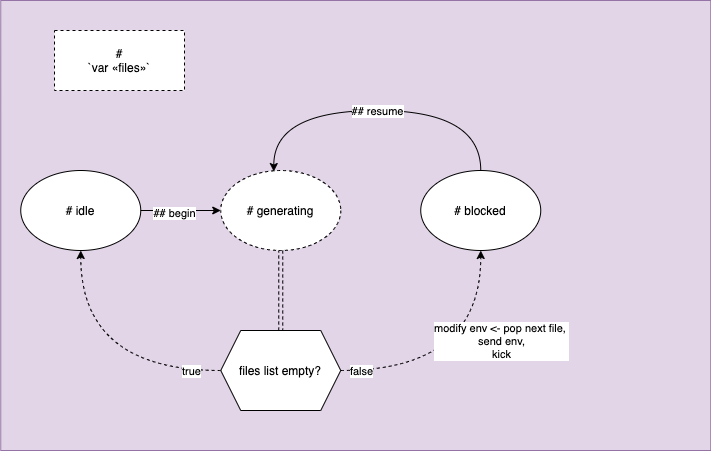

The diagram above was exported from draw.io. Its source (the exported page's mxGraphModel, read from the mxfile embedded in the PNG):
<mxGraphModel dx="6" dy="-28" grid="1" gridSize="10" guides="1" tooltips="1" connect="1" arrows="1" fold="1" page="1" pageScale="1" pageWidth="1100" pageHeight="850" math="0" shadow="0">
  <root>
    <mxCell id="FPxw7YMWOcUQ-Q9ImvRZ-0" />
    <mxCell id="FPxw7YMWOcUQ-Q9ImvRZ-1" parent="FPxw7YMWOcUQ-Q9ImvRZ-0" />
    <mxCell id="FPxw7YMWOcUQ-Q9ImvRZ-3" value="" style="group" vertex="1" connectable="0" parent="FPxw7YMWOcUQ-Q9ImvRZ-1">
      <mxGeometry x="1376.25" y="1140" width="710" height="450" as="geometry" />
    </mxCell>
    <mxCell id="FPxw7YMWOcUQ-Q9ImvRZ-4" value="" style="rounded=0;whiteSpace=wrap;html=1;fillColor=#e1d5e7;strokeColor=#9673a6;" vertex="1" parent="FPxw7YMWOcUQ-Q9ImvRZ-3">
      <mxGeometry width="710" height="450" as="geometry" />
    </mxCell>
    <mxCell id="FPxw7YMWOcUQ-Q9ImvRZ-5" value="# generating" style="ellipse;whiteSpace=wrap;html=1;align=center;dashed=1;" vertex="1" parent="FPxw7YMWOcUQ-Q9ImvRZ-3">
      <mxGeometry x="220" y="170" width="120" height="80" as="geometry" />
    </mxCell>
    <mxCell id="FPxw7YMWOcUQ-Q9ImvRZ-6" style="edgeStyle=orthogonalEdgeStyle;rounded=0;orthogonalLoop=1;jettySize=auto;html=1;exitX=1;exitY=0.5;exitDx=0;exitDy=0;entryX=0;entryY=0.5;entryDx=0;entryDy=0;align=center;" edge="1" parent="FPxw7YMWOcUQ-Q9ImvRZ-3" source="FPxw7YMWOcUQ-Q9ImvRZ-8" target="FPxw7YMWOcUQ-Q9ImvRZ-5">
      <mxGeometry relative="1" as="geometry" />
    </mxCell>
    <mxCell id="FPxw7YMWOcUQ-Q9ImvRZ-7" value="## begin" style="edgeLabel;html=1;align=center;verticalAlign=middle;resizable=0;points=[];" vertex="1" connectable="0" parent="FPxw7YMWOcUQ-Q9ImvRZ-6">
      <mxGeometry x="-0.175" y="-2" relative="1" as="geometry">
        <mxPoint as="offset" />
      </mxGeometry>
    </mxCell>
    <mxCell id="FPxw7YMWOcUQ-Q9ImvRZ-8" value="# idle" style="ellipse;whiteSpace=wrap;html=1;align=center;" vertex="1" parent="FPxw7YMWOcUQ-Q9ImvRZ-3">
      <mxGeometry x="20" y="170" width="120" height="80" as="geometry" />
    </mxCell>
    <mxCell id="FPxw7YMWOcUQ-Q9ImvRZ-9" style="edgeStyle=orthogonalEdgeStyle;orthogonalLoop=1;jettySize=auto;html=1;exitX=0.5;exitY=0;exitDx=0;exitDy=0;entryX=0.442;entryY=0.013;entryDx=0;entryDy=0;align=center;curved=1;entryPerimeter=0;" edge="1" parent="FPxw7YMWOcUQ-Q9ImvRZ-3" source="FPxw7YMWOcUQ-Q9ImvRZ-11" target="FPxw7YMWOcUQ-Q9ImvRZ-5">
      <mxGeometry relative="1" as="geometry">
        <Array as="points">
          <mxPoint x="480" y="110" />
          <mxPoint x="273" y="110" />
        </Array>
      </mxGeometry>
    </mxCell>
    <mxCell id="FPxw7YMWOcUQ-Q9ImvRZ-10" value="## resume" style="edgeLabel;html=1;align=center;verticalAlign=middle;resizable=0;points=[];" vertex="1" connectable="0" parent="FPxw7YMWOcUQ-Q9ImvRZ-9">
      <mxGeometry relative="1" as="geometry">
        <mxPoint as="offset" />
      </mxGeometry>
    </mxCell>
    <mxCell id="FPxw7YMWOcUQ-Q9ImvRZ-11" value="# blocked" style="ellipse;whiteSpace=wrap;html=1;align=center;" vertex="1" parent="FPxw7YMWOcUQ-Q9ImvRZ-3">
      <mxGeometry x="420" y="170" width="120" height="80" as="geometry" />
    </mxCell>
    <mxCell id="FPxw7YMWOcUQ-Q9ImvRZ-12" style="edgeStyle=orthogonalEdgeStyle;curved=1;orthogonalLoop=1;jettySize=auto;html=1;exitX=0;exitY=0.5;exitDx=0;exitDy=0;entryX=0.5;entryY=1;entryDx=0;entryDy=0;align=center;dashed=1;" edge="1" parent="FPxw7YMWOcUQ-Q9ImvRZ-3" source="FPxw7YMWOcUQ-Q9ImvRZ-14" target="FPxw7YMWOcUQ-Q9ImvRZ-8">
      <mxGeometry relative="1" as="geometry">
        <Array as="points">
          <mxPoint x="80" y="370" />
        </Array>
      </mxGeometry>
    </mxCell>
    <mxCell id="FPxw7YMWOcUQ-Q9ImvRZ-13" value="true" style="edgeLabel;html=1;align=center;verticalAlign=middle;resizable=0;points=[];" vertex="1" connectable="0" parent="FPxw7YMWOcUQ-Q9ImvRZ-12">
      <mxGeometry x="-0.5654" y="-16" relative="1" as="geometry">
        <mxPoint x="26" y="16" as="offset" />
      </mxGeometry>
    </mxCell>
    <mxCell id="FPxw7YMWOcUQ-Q9ImvRZ-14" value="files list empty?" style="shape=hexagon;perimeter=hexagonPerimeter2;whiteSpace=wrap;html=1;fixedSize=1;align=center;" vertex="1" parent="FPxw7YMWOcUQ-Q9ImvRZ-3">
      <mxGeometry x="220" y="330" width="120" height="80" as="geometry" />
    </mxCell>
    <mxCell id="FPxw7YMWOcUQ-Q9ImvRZ-15" style="edgeStyle=orthogonalEdgeStyle;curved=1;orthogonalLoop=1;jettySize=auto;html=1;exitX=0.5;exitY=1;exitDx=0;exitDy=0;entryX=0.5;entryY=0;entryDx=0;entryDy=0;align=center;endArrow=none;endFill=0;shape=link;dashed=1;" edge="1" parent="FPxw7YMWOcUQ-Q9ImvRZ-3" source="FPxw7YMWOcUQ-Q9ImvRZ-5" target="FPxw7YMWOcUQ-Q9ImvRZ-14">
      <mxGeometry relative="1" as="geometry" />
    </mxCell>
    <mxCell id="FPxw7YMWOcUQ-Q9ImvRZ-16" style="edgeStyle=orthogonalEdgeStyle;orthogonalLoop=1;jettySize=auto;html=1;exitX=1;exitY=0.5;exitDx=0;exitDy=0;entryX=0.5;entryY=1;entryDx=0;entryDy=0;align=center;curved=1;dashed=1;" edge="1" parent="FPxw7YMWOcUQ-Q9ImvRZ-3" source="FPxw7YMWOcUQ-Q9ImvRZ-14" target="FPxw7YMWOcUQ-Q9ImvRZ-11">
      <mxGeometry relative="1" as="geometry" />
    </mxCell>
    <mxCell id="FPxw7YMWOcUQ-Q9ImvRZ-17" value="modify env &amp;lt;- pop next file, &lt;br&gt;send env,&lt;br&gt;kick" style="edgeLabel;html=1;align=center;verticalAlign=middle;resizable=0;points=[];" vertex="1" connectable="0" parent="FPxw7YMWOcUQ-Q9ImvRZ-16">
      <mxGeometry x="-0.1911" y="-2" relative="1" as="geometry">
        <mxPoint x="55" y="-32" as="offset" />
      </mxGeometry>
    </mxCell>
    <mxCell id="FPxw7YMWOcUQ-Q9ImvRZ-18" value="false" style="edgeLabel;html=1;align=center;verticalAlign=middle;resizable=0;points=[];" vertex="1" connectable="0" parent="FPxw7YMWOcUQ-Q9ImvRZ-16">
      <mxGeometry x="-0.6769" y="3" relative="1" as="geometry">
        <mxPoint x="-22" y="3" as="offset" />
      </mxGeometry>
    </mxCell>
    <mxCell id="FPxw7YMWOcUQ-Q9ImvRZ-19" value="#&lt;br&gt;&lt;div&gt;`var «files»`&lt;/div&gt;&lt;div&gt;&lt;/div&gt;" style="rounded=0;whiteSpace=wrap;html=1;dashed=1;align=center;" vertex="1" parent="FPxw7YMWOcUQ-Q9ImvRZ-3">
      <mxGeometry x="53.75" y="30" width="130" height="60" as="geometry" />
    </mxCell>
  </root>
</mxGraphModel>